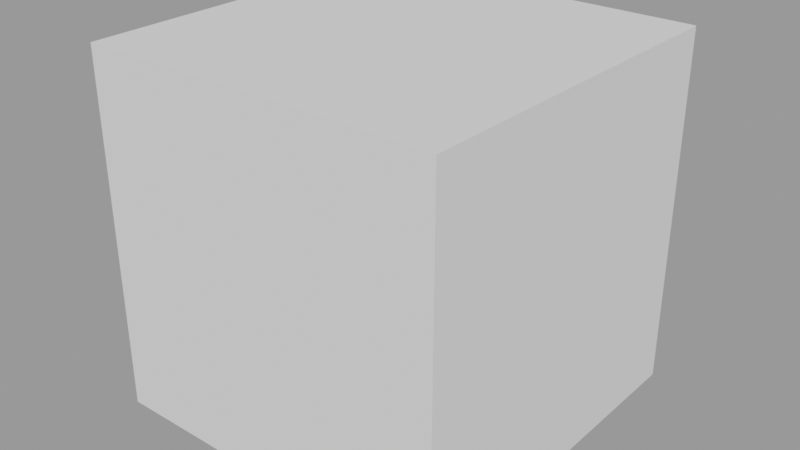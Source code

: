 # Source: Shift_.blend  (saved by Blender 5.0.11; exported with 4.5.12 LTS)
import bpy
from mathutils import Matrix  # noqa: F401  (used for matrix-valued properties, if any)

bpy.ops.wm.read_factory_settings(use_empty=True)
scene = bpy.context.scene
scene.name = 'Scene'

# ---- meshes
me_cube = bpy.data.meshes.new('Cube')
me_cube.from_pydata([(-1.0, -1.0, -1.0), (-1.0, -1.0, 1.0), (-1.0, 1.0, -1.0), (-1.0, 1.0, 1.0), (1.0, -1.0, -1.0), (1.0, -1.0, 1.0), (1.0, 1.0, -1.0), (1.0, 1.0, 1.0)], [], [(0, 1, 3, 2), (2, 3, 7, 6), (6, 7, 5, 4), (4, 5, 1, 0), (2, 6, 4, 0), (7, 3, 1, 5)])
_uv = me_cube.uv_layers.new(name='UVMap')
_uv.uv.foreach_set('vector', [0.375, 0.0, 0.625, 0.0, 0.625, 0.25, 0.375, 0.25, 0.375, 0.25, 0.625, 0.25, 0.625, 0.5, 0.375, 0.5, 0.375, 0.5, 0.625, 0.5, 0.625, 0.75, 0.375, 0.75, 0.375, 0.75, 0.625, 0.75, 0.625, 1.0, 0.375, 1.0, 0.125, 0.5, 0.375, 0.5, 0.375, 0.75, 0.125, 0.75, 0.625, 0.5, 0.875, 0.5, 0.875, 0.75, 0.625, 0.75])
me_cube.update()

# ---- objects
ob_cube = bpy.data.objects.new('Cube', me_cube)

# ---- transforms, parenting, visibility, modifiers, constraints
ob_cube.location = (-9.212, 50.94, 6.415)

# ---- collection membership
scene.collection.objects.link(ob_cube)

# ---- scene / render settings (as saved in the file)
scene.frame_start = 1; scene.frame_end = 250; scene.frame_set(0)
scene.render.engine = 'BLENDER_EEVEE_NEXT'
scene.render.fps = 25
scene.render.film_transparent = True
scene.cycles.sampling_pattern = 'TABULATED_SOBOL'
scene.cycles.use_light_tree = False
scene.eevee.taa_render_samples = 65
scene.eevee.use_gtao = True
scene.eevee.ray_tracing_options.trace_max_roughness = 0.0
scene.view_settings.look = 'Medium High Contrast'
scene.view_settings.view_transform = 'Filmic'
bpy.context.view_layer.update()

# ---- added for rendering (the .blend has no active camera and no usable light): camera, sun + grey world if the file has none
cam_auto = bpy.data.cameras.new('AutoCamera')
cam_auto.lens = 50.0
cam_auto.sensor_width = 36.0
cam_auto.clip_end = 1000.0
ob_auto_camera = bpy.data.objects.new('AutoCamera', cam_auto)
scene.collection.objects.link(ob_auto_camera)
ob_auto_camera.location = (-6.00658, 47.093, 8.97936)
ob_auto_camera.rotation_euler = (1.09748, -7.21219e-08, 0.694738)
scene.camera = ob_auto_camera
light_auto_sun = bpy.data.lights.new('AutoSun', 'SUN')
light_auto_sun.energy = 3.0
light_auto_sun.angle = 0.0523599
ob_auto_sun = bpy.data.objects.new('AutoSun', light_auto_sun)
scene.collection.objects.link(ob_auto_sun)
ob_auto_sun.rotation_euler = (0.872665, 0.174533, 0.523599)
if scene.world is None:
    world_auto = bpy.data.worlds.new('AutoWorld')
    world_auto.color = (0.3, 0.3, 0.3)
    scene.world = world_auto
bpy.context.view_layer.update()
